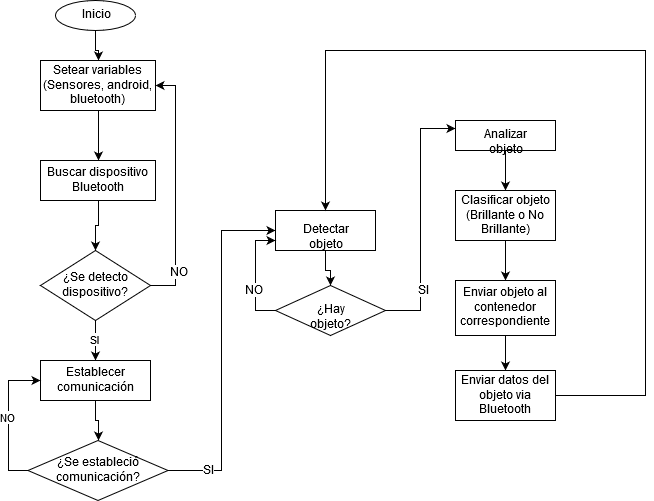

The diagram above was exported from draw.io. Its source (the exported page's mxGraphModel, read from the mxfile embedded in the PNG):
<mxGraphModel dx="1038" dy="575" grid="1" gridSize="10" guides="1" tooltips="1" connect="1" arrows="1" fold="1" page="1" pageScale="1" pageWidth="827" pageHeight="1169" math="0" shadow="0">
  <root>
    <mxCell id="0" />
    <mxCell id="1" parent="0" />
    <mxCell id="9s9EcDKqrtFWLL4vESNv-3" style="edgeStyle=orthogonalEdgeStyle;rounded=0;orthogonalLoop=1;jettySize=auto;html=1;entryX=0.5;entryY=0;entryDx=0;entryDy=0;" edge="1" parent="1" source="9s9EcDKqrtFWLL4vESNv-1" target="9s9EcDKqrtFWLL4vESNv-2">
      <mxGeometry relative="1" as="geometry" />
    </mxCell>
    <mxCell id="9s9EcDKqrtFWLL4vESNv-1" value="Inicio" style="ellipse;whiteSpace=wrap;html=1;" vertex="1" parent="1">
      <mxGeometry x="80" y="20" width="80" height="30" as="geometry" />
    </mxCell>
    <mxCell id="9s9EcDKqrtFWLL4vESNv-6" style="edgeStyle=orthogonalEdgeStyle;rounded=0;orthogonalLoop=1;jettySize=auto;html=1;entryX=0.5;entryY=0;entryDx=0;entryDy=0;" edge="1" parent="1" source="9s9EcDKqrtFWLL4vESNv-2" target="9s9EcDKqrtFWLL4vESNv-4">
      <mxGeometry relative="1" as="geometry" />
    </mxCell>
    <mxCell id="9s9EcDKqrtFWLL4vESNv-2" value="Setear variables (Sensores, android, bluetooth)" style="rounded=0;whiteSpace=wrap;html=1;" vertex="1" parent="1">
      <mxGeometry x="65" y="80" width="115" height="50" as="geometry" />
    </mxCell>
    <mxCell id="9s9EcDKqrtFWLL4vESNv-8" style="edgeStyle=orthogonalEdgeStyle;rounded=0;orthogonalLoop=1;jettySize=auto;html=1;entryX=0.5;entryY=0;entryDx=0;entryDy=0;" edge="1" parent="1" source="9s9EcDKqrtFWLL4vESNv-4" target="9s9EcDKqrtFWLL4vESNv-7">
      <mxGeometry relative="1" as="geometry" />
    </mxCell>
    <mxCell id="9s9EcDKqrtFWLL4vESNv-4" value="Buscar dispositivo Bluetooth" style="rounded=0;whiteSpace=wrap;html=1;" vertex="1" parent="1">
      <mxGeometry x="65" y="180" width="115" height="40" as="geometry" />
    </mxCell>
    <mxCell id="9s9EcDKqrtFWLL4vESNv-9" style="edgeStyle=orthogonalEdgeStyle;rounded=0;orthogonalLoop=1;jettySize=auto;html=1;entryX=1;entryY=0.5;entryDx=0;entryDy=0;" edge="1" parent="1" source="9s9EcDKqrtFWLL4vESNv-7" target="9s9EcDKqrtFWLL4vESNv-2">
      <mxGeometry relative="1" as="geometry">
        <Array as="points">
          <mxPoint x="200" y="305" />
          <mxPoint x="200" y="105" />
        </Array>
      </mxGeometry>
    </mxCell>
    <mxCell id="9s9EcDKqrtFWLL4vESNv-10" value="&lt;div&gt;NO&lt;/div&gt;" style="text;html=1;align=center;verticalAlign=middle;resizable=0;points=[];;labelBackgroundColor=#ffffff;" vertex="1" connectable="0" parent="9s9EcDKqrtFWLL4vESNv-9">
      <mxGeometry x="-0.7959" y="13" relative="1" as="geometry">
        <mxPoint x="16" y="-13" as="offset" />
      </mxGeometry>
    </mxCell>
    <mxCell id="9s9EcDKqrtFWLL4vESNv-12" value="&lt;div&gt;SI&lt;/div&gt;" style="edgeStyle=orthogonalEdgeStyle;rounded=0;orthogonalLoop=1;jettySize=auto;html=1;" edge="1" parent="1" source="9s9EcDKqrtFWLL4vESNv-7" target="9s9EcDKqrtFWLL4vESNv-11">
      <mxGeometry relative="1" as="geometry" />
    </mxCell>
    <mxCell id="9s9EcDKqrtFWLL4vESNv-7" value="¿Se detecto dispositivo?" style="rhombus;whiteSpace=wrap;html=1;" vertex="1" parent="1">
      <mxGeometry x="65" y="270" width="110" height="70" as="geometry" />
    </mxCell>
    <mxCell id="9s9EcDKqrtFWLL4vESNv-14" style="edgeStyle=orthogonalEdgeStyle;rounded=0;orthogonalLoop=1;jettySize=auto;html=1;entryX=0.5;entryY=0;entryDx=0;entryDy=0;" edge="1" parent="1" source="9s9EcDKqrtFWLL4vESNv-11" target="9s9EcDKqrtFWLL4vESNv-13">
      <mxGeometry relative="1" as="geometry" />
    </mxCell>
    <mxCell id="9s9EcDKqrtFWLL4vESNv-11" value="Establecer comunicación" style="rounded=0;whiteSpace=wrap;html=1;" vertex="1" parent="1">
      <mxGeometry x="65" y="380" width="110" height="40" as="geometry" />
    </mxCell>
    <mxCell id="9s9EcDKqrtFWLL4vESNv-15" value="&lt;div&gt;NO&lt;/div&gt;" style="edgeStyle=orthogonalEdgeStyle;rounded=0;orthogonalLoop=1;jettySize=auto;html=1;entryX=0;entryY=0.5;entryDx=0;entryDy=0;" edge="1" parent="1" source="9s9EcDKqrtFWLL4vESNv-13" target="9s9EcDKqrtFWLL4vESNv-11">
      <mxGeometry relative="1" as="geometry">
        <Array as="points">
          <mxPoint x="33" y="490" />
          <mxPoint x="33" y="400" />
        </Array>
      </mxGeometry>
    </mxCell>
    <mxCell id="9s9EcDKqrtFWLL4vESNv-20" style="edgeStyle=orthogonalEdgeStyle;rounded=0;orthogonalLoop=1;jettySize=auto;html=1;entryX=0;entryY=0.5;entryDx=0;entryDy=0;" edge="1" parent="1" source="9s9EcDKqrtFWLL4vESNv-13" target="9s9EcDKqrtFWLL4vESNv-16">
      <mxGeometry relative="1" as="geometry" />
    </mxCell>
    <mxCell id="9s9EcDKqrtFWLL4vESNv-21" value="SI" style="text;html=1;align=center;verticalAlign=middle;resizable=0;points=[];;labelBackgroundColor=#ffffff;" vertex="1" connectable="0" parent="9s9EcDKqrtFWLL4vESNv-20">
      <mxGeometry x="-0.7727" relative="1" as="geometry">
        <mxPoint x="1" as="offset" />
      </mxGeometry>
    </mxCell>
    <mxCell id="9s9EcDKqrtFWLL4vESNv-13" value="¿Se estableció comunicación?" style="rhombus;whiteSpace=wrap;html=1;" vertex="1" parent="1">
      <mxGeometry x="52.5" y="460" width="140" height="60" as="geometry" />
    </mxCell>
    <mxCell id="9s9EcDKqrtFWLL4vESNv-22" style="edgeStyle=orthogonalEdgeStyle;rounded=0;orthogonalLoop=1;jettySize=auto;html=1;entryX=0.5;entryY=0;entryDx=0;entryDy=0;" edge="1" parent="1" source="9s9EcDKqrtFWLL4vESNv-16" target="9s9EcDKqrtFWLL4vESNv-19">
      <mxGeometry relative="1" as="geometry" />
    </mxCell>
    <mxCell id="9s9EcDKqrtFWLL4vESNv-16" value="&lt;div&gt;Detectar objeto&lt;/div&gt;" style="rounded=0;whiteSpace=wrap;html=1;" vertex="1" parent="1">
      <mxGeometry x="300" y="230" width="100" height="40" as="geometry" />
    </mxCell>
    <mxCell id="9s9EcDKqrtFWLL4vESNv-23" style="edgeStyle=orthogonalEdgeStyle;rounded=0;orthogonalLoop=1;jettySize=auto;html=1;" edge="1" parent="1" source="9s9EcDKqrtFWLL4vESNv-19">
      <mxGeometry relative="1" as="geometry">
        <mxPoint x="300" y="260" as="targetPoint" />
        <Array as="points">
          <mxPoint x="280" y="330" />
          <mxPoint x="280" y="260" />
        </Array>
      </mxGeometry>
    </mxCell>
    <mxCell id="9s9EcDKqrtFWLL4vESNv-24" value="NO" style="text;html=1;align=center;verticalAlign=middle;resizable=0;points=[];;labelBackgroundColor=#ffffff;" vertex="1" connectable="0" parent="9s9EcDKqrtFWLL4vESNv-23">
      <mxGeometry x="-0.2727" y="2" relative="1" as="geometry">
        <mxPoint as="offset" />
      </mxGeometry>
    </mxCell>
    <mxCell id="9s9EcDKqrtFWLL4vESNv-28" style="edgeStyle=orthogonalEdgeStyle;rounded=0;orthogonalLoop=1;jettySize=auto;html=1;entryX=0;entryY=0.25;entryDx=0;entryDy=0;" edge="1" parent="1" source="9s9EcDKqrtFWLL4vESNv-19" target="9s9EcDKqrtFWLL4vESNv-25">
      <mxGeometry relative="1" as="geometry" />
    </mxCell>
    <mxCell id="9s9EcDKqrtFWLL4vESNv-29" value="SI" style="text;html=1;align=center;verticalAlign=middle;resizable=0;points=[];;labelBackgroundColor=#ffffff;" vertex="1" connectable="0" parent="9s9EcDKqrtFWLL4vESNv-28">
      <mxGeometry x="-0.7222" y="20" relative="1" as="geometry">
        <mxPoint x="22" y="-20" as="offset" />
      </mxGeometry>
    </mxCell>
    <mxCell id="9s9EcDKqrtFWLL4vESNv-19" value="¿Hay objeto?" style="rhombus;whiteSpace=wrap;html=1;" vertex="1" parent="1">
      <mxGeometry x="300" y="305" width="110" height="50" as="geometry" />
    </mxCell>
    <mxCell id="9s9EcDKqrtFWLL4vESNv-27" style="edgeStyle=orthogonalEdgeStyle;rounded=0;orthogonalLoop=1;jettySize=auto;html=1;" edge="1" parent="1" source="9s9EcDKqrtFWLL4vESNv-25" target="9s9EcDKqrtFWLL4vESNv-26">
      <mxGeometry relative="1" as="geometry" />
    </mxCell>
    <mxCell id="9s9EcDKqrtFWLL4vESNv-25" value="Analizar objeto" style="rounded=0;whiteSpace=wrap;html=1;" vertex="1" parent="1">
      <mxGeometry x="480" y="140" width="100" height="30" as="geometry" />
    </mxCell>
    <mxCell id="9s9EcDKqrtFWLL4vESNv-32" style="edgeStyle=orthogonalEdgeStyle;rounded=0;orthogonalLoop=1;jettySize=auto;html=1;entryX=0.5;entryY=0;entryDx=0;entryDy=0;" edge="1" parent="1" source="9s9EcDKqrtFWLL4vESNv-26" target="9s9EcDKqrtFWLL4vESNv-30">
      <mxGeometry relative="1" as="geometry" />
    </mxCell>
    <mxCell id="9s9EcDKqrtFWLL4vESNv-26" value="Clasificar objeto (Brillante o No Brillante)" style="rounded=0;whiteSpace=wrap;html=1;" vertex="1" parent="1">
      <mxGeometry x="480" y="210" width="100" height="50" as="geometry" />
    </mxCell>
    <mxCell id="9s9EcDKqrtFWLL4vESNv-34" style="edgeStyle=orthogonalEdgeStyle;rounded=0;orthogonalLoop=1;jettySize=auto;html=1;entryX=0.5;entryY=0;entryDx=0;entryDy=0;" edge="1" parent="1" source="9s9EcDKqrtFWLL4vESNv-30" target="9s9EcDKqrtFWLL4vESNv-33">
      <mxGeometry relative="1" as="geometry" />
    </mxCell>
    <mxCell id="9s9EcDKqrtFWLL4vESNv-30" value="Enviar objeto al contenedor correspondiente" style="rounded=0;whiteSpace=wrap;html=1;" vertex="1" parent="1">
      <mxGeometry x="480" y="300" width="100" height="55" as="geometry" />
    </mxCell>
    <mxCell id="9s9EcDKqrtFWLL4vESNv-35" style="edgeStyle=orthogonalEdgeStyle;rounded=0;orthogonalLoop=1;jettySize=auto;html=1;entryX=0.5;entryY=0;entryDx=0;entryDy=0;" edge="1" parent="1" source="9s9EcDKqrtFWLL4vESNv-33" target="9s9EcDKqrtFWLL4vESNv-16">
      <mxGeometry relative="1" as="geometry">
        <Array as="points">
          <mxPoint x="670" y="415" />
          <mxPoint x="670" y="70" />
          <mxPoint x="350" y="70" />
        </Array>
      </mxGeometry>
    </mxCell>
    <mxCell id="9s9EcDKqrtFWLL4vESNv-33" value="Enviar datos del objeto via Bluetooth" style="rounded=0;whiteSpace=wrap;html=1;" vertex="1" parent="1">
      <mxGeometry x="480" y="390" width="100" height="50" as="geometry" />
    </mxCell>
  </root>
</mxGraphModel>